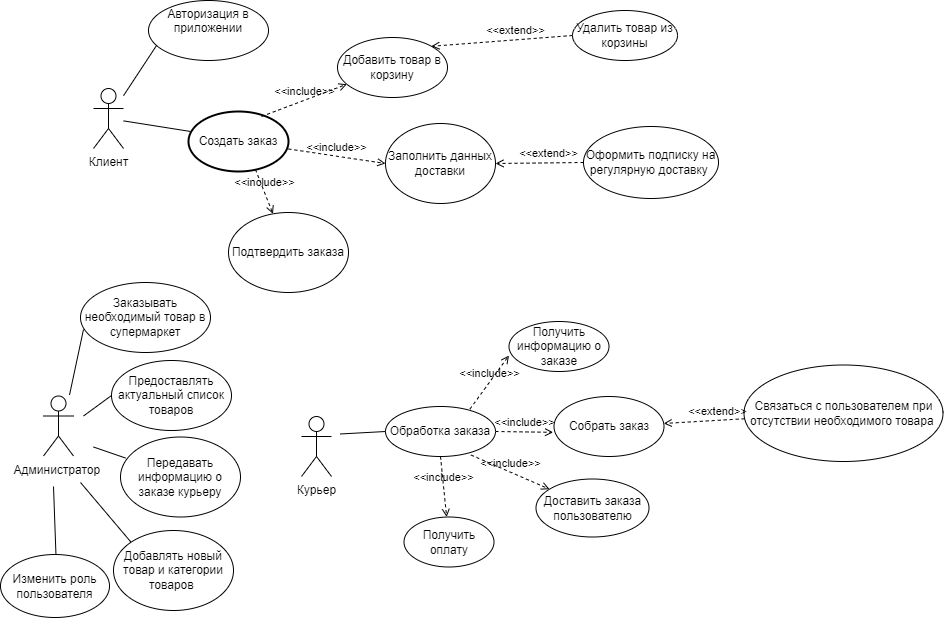

The diagram above was exported from draw.io. Its source (the exported page's mxGraphModel, read from the mxfile embedded in the PNG):
<mxGraphModel dx="1662" dy="789" grid="0" gridSize="10" guides="1" tooltips="1" connect="1" arrows="1" fold="1" page="1" pageScale="1" pageWidth="827" pageHeight="1169" math="0" shadow="0">
  <root>
    <mxCell id="0" />
    <mxCell id="1" parent="0" />
    <mxCell id="ioAGaOSyS_LqadrO7oGp-1" value="Клиент" style="shape=umlActor;verticalLabelPosition=bottom;verticalAlign=top;html=1;outlineConnect=0;" parent="1" vertex="1">
      <mxGeometry x="130" y="123" width="30" height="60" as="geometry" />
    </mxCell>
    <mxCell id="ioAGaOSyS_LqadrO7oGp-2" value="Администратор&amp;nbsp;" style="shape=umlActor;verticalLabelPosition=bottom;verticalAlign=top;html=1;outlineConnect=0;" parent="1" vertex="1">
      <mxGeometry x="80" y="430.5" width="30" height="60" as="geometry" />
    </mxCell>
    <mxCell id="ioAGaOSyS_LqadrO7oGp-5" value="Авторизация в приложении" style="ellipse;whiteSpace=wrap;html=1;verticalAlign=top;" parent="1" vertex="1">
      <mxGeometry x="185" y="35" width="120" height="60" as="geometry" />
    </mxCell>
    <mxCell id="ioAGaOSyS_LqadrO7oGp-9" value="Создать заказ" style="strokeWidth=2;html=1;shape=mxgraph.flowchart.start_1;whiteSpace=wrap;" parent="1" vertex="1">
      <mxGeometry x="225" y="146" width="100" height="60" as="geometry" />
    </mxCell>
    <mxCell id="ioAGaOSyS_LqadrO7oGp-11" value="&amp;lt;&amp;lt;include&amp;gt;&amp;gt;" style="html=1;verticalAlign=bottom;labelBackgroundColor=none;endArrow=open;endFill=0;dashed=1;rounded=0;exitX=0.73;exitY=0.083;exitDx=0;exitDy=0;exitPerimeter=0;" parent="1" source="ioAGaOSyS_LqadrO7oGp-9" target="ioAGaOSyS_LqadrO7oGp-12" edge="1">
      <mxGeometry width="160" relative="1" as="geometry">
        <mxPoint x="468" y="119" as="sourcePoint" />
        <mxPoint x="653" y="166" as="targetPoint" />
      </mxGeometry>
    </mxCell>
    <mxCell id="ioAGaOSyS_LqadrO7oGp-12" value="Добавить товар в корзину" style="ellipse;whiteSpace=wrap;html=1;" parent="1" vertex="1">
      <mxGeometry x="374" y="72" width="110" height="60" as="geometry" />
    </mxCell>
    <mxCell id="ioAGaOSyS_LqadrO7oGp-13" value="&amp;lt;&amp;lt;extend&amp;gt;&amp;gt;" style="html=1;verticalAlign=bottom;labelBackgroundColor=none;endArrow=open;endFill=0;dashed=1;rounded=0;entryX=1;entryY=0;entryDx=0;entryDy=0;exitX=0;exitY=0.5;exitDx=0;exitDy=0;" parent="1" source="ioAGaOSyS_LqadrO7oGp-14" target="ioAGaOSyS_LqadrO7oGp-12" edge="1">
      <mxGeometry x="-0.2" width="160" relative="1" as="geometry">
        <mxPoint x="656" y="92" as="sourcePoint" />
        <mxPoint x="633" y="226" as="targetPoint" />
        <mxPoint as="offset" />
      </mxGeometry>
    </mxCell>
    <mxCell id="ioAGaOSyS_LqadrO7oGp-14" value="Удалить товар из корзины" style="ellipse;whiteSpace=wrap;html=1;" parent="1" vertex="1">
      <mxGeometry x="609" y="45" width="105" height="50" as="geometry" />
    </mxCell>
    <mxCell id="ioAGaOSyS_LqadrO7oGp-15" value="&amp;lt;&amp;lt;include&amp;gt;&amp;gt;" style="html=1;verticalAlign=bottom;labelBackgroundColor=none;endArrow=open;endFill=0;dashed=1;rounded=0;entryX=0;entryY=0.5;entryDx=0;entryDy=0;" parent="1" source="ioAGaOSyS_LqadrO7oGp-9" target="ioAGaOSyS_LqadrO7oGp-16" edge="1">
      <mxGeometry width="160" relative="1" as="geometry">
        <mxPoint x="663" y="126" as="sourcePoint" />
        <mxPoint x="693" y="146" as="targetPoint" />
      </mxGeometry>
    </mxCell>
    <mxCell id="ioAGaOSyS_LqadrO7oGp-16" value="Заполнить данных доставки" style="ellipse;whiteSpace=wrap;html=1;" parent="1" vertex="1">
      <mxGeometry x="422" y="158" width="110" height="80" as="geometry" />
    </mxCell>
    <mxCell id="ioAGaOSyS_LqadrO7oGp-18" value="Оформить подписку на регулярную доставку&amp;nbsp;" style="ellipse;whiteSpace=wrap;html=1;" parent="1" vertex="1">
      <mxGeometry x="620" y="161" width="135" height="72" as="geometry" />
    </mxCell>
    <mxCell id="ioAGaOSyS_LqadrO7oGp-19" value="&amp;lt;&amp;lt;extend&amp;gt;&amp;gt;" style="html=1;verticalAlign=bottom;labelBackgroundColor=none;endArrow=open;endFill=0;dashed=1;rounded=0;exitX=0;exitY=0.5;exitDx=0;exitDy=0;entryX=1;entryY=0.5;entryDx=0;entryDy=0;" parent="1" source="ioAGaOSyS_LqadrO7oGp-18" target="ioAGaOSyS_LqadrO7oGp-16" edge="1">
      <mxGeometry x="-0.2" width="160" relative="1" as="geometry">
        <mxPoint x="604" y="291" as="sourcePoint" />
        <mxPoint x="606.5" y="241" as="targetPoint" />
        <mxPoint as="offset" />
      </mxGeometry>
    </mxCell>
    <mxCell id="ioAGaOSyS_LqadrO7oGp-21" value="Подтвердить заказа" style="ellipse;whiteSpace=wrap;html=1;" parent="1" vertex="1">
      <mxGeometry x="265" y="247" width="120" height="80" as="geometry" />
    </mxCell>
    <mxCell id="ioAGaOSyS_LqadrO7oGp-22" value="&amp;lt;&amp;lt;include&amp;gt;&amp;gt;" style="html=1;verticalAlign=bottom;labelBackgroundColor=none;endArrow=open;endFill=0;dashed=1;rounded=0;exitX=0.67;exitY=0.967;exitDx=0;exitDy=0;exitPerimeter=0;" parent="1" source="ioAGaOSyS_LqadrO7oGp-9" target="ioAGaOSyS_LqadrO7oGp-21" edge="1">
      <mxGeometry width="160" relative="1" as="geometry">
        <mxPoint x="359" y="254" as="sourcePoint" />
        <mxPoint x="643.999999999997" y="211" as="targetPoint" />
      </mxGeometry>
    </mxCell>
    <mxCell id="ioAGaOSyS_LqadrO7oGp-23" value="Предоставлять актуальный список товаров" style="ellipse;whiteSpace=wrap;html=1;" parent="1" vertex="1">
      <mxGeometry x="148" y="395" width="120" height="70" as="geometry" />
    </mxCell>
    <mxCell id="ioAGaOSyS_LqadrO7oGp-25" value="Передавать информацию о заказе курьеру" style="ellipse;whiteSpace=wrap;html=1;" parent="1" vertex="1">
      <mxGeometry x="157" y="471.5" width="120" height="80" as="geometry" />
    </mxCell>
    <mxCell id="ioAGaOSyS_LqadrO7oGp-27" value="Заказывать необходимый товар в супермаркет" style="ellipse;whiteSpace=wrap;html=1;" parent="1" vertex="1">
      <mxGeometry x="117" y="317" width="130" height="70" as="geometry" />
    </mxCell>
    <mxCell id="ioAGaOSyS_LqadrO7oGp-29" value="Курьер" style="shape=umlActor;verticalLabelPosition=bottom;verticalAlign=top;html=1;outlineConnect=0;" parent="1" vertex="1">
      <mxGeometry x="338" y="451" width="30" height="60" as="geometry" />
    </mxCell>
    <mxCell id="ioAGaOSyS_LqadrO7oGp-31" value="Получить информацию о заказе" style="ellipse;whiteSpace=wrap;html=1;" parent="1" vertex="1">
      <mxGeometry x="545.5" y="356" width="100" height="50" as="geometry" />
    </mxCell>
    <mxCell id="ioAGaOSyS_LqadrO7oGp-32" value="&amp;lt;&amp;lt;include&amp;gt;&amp;gt;" style="html=1;verticalAlign=bottom;labelBackgroundColor=none;endArrow=open;endFill=0;dashed=1;rounded=0;exitX=1;exitY=0.5;exitDx=0;exitDy=0;entryX=-0.008;entryY=0.597;entryDx=0;entryDy=0;entryPerimeter=0;" parent="1" source="ioAGaOSyS_LqadrO7oGp-36" target="ioAGaOSyS_LqadrO7oGp-33" edge="1">
      <mxGeometry width="160" relative="1" as="geometry">
        <mxPoint x="687" y="453.15999999999997" as="sourcePoint" />
        <mxPoint x="737.0000000000045" y="453.5" as="targetPoint" />
      </mxGeometry>
    </mxCell>
    <mxCell id="ioAGaOSyS_LqadrO7oGp-33" value="Собрать заказ" style="ellipse;whiteSpace=wrap;html=1;" parent="1" vertex="1">
      <mxGeometry x="590.5" y="431" width="110" height="60" as="geometry" />
    </mxCell>
    <mxCell id="ioAGaOSyS_LqadrO7oGp-34" value="Связаться с пользователем при отсутствии необходимого товара&amp;nbsp;" style="ellipse;whiteSpace=wrap;html=1;" parent="1" vertex="1">
      <mxGeometry x="780.5" y="399.5" width="199" height="96.5" as="geometry" />
    </mxCell>
    <mxCell id="ioAGaOSyS_LqadrO7oGp-35" value="&amp;lt;&amp;lt;extend&amp;gt;&amp;gt;" style="html=1;verticalAlign=bottom;labelBackgroundColor=none;endArrow=open;endFill=0;dashed=1;rounded=0;" parent="1" source="ioAGaOSyS_LqadrO7oGp-34" target="ioAGaOSyS_LqadrO7oGp-33" edge="1">
      <mxGeometry x="-0.3333" width="160" relative="1" as="geometry">
        <mxPoint x="636.66" y="598.5" as="sourcePoint" />
        <mxPoint x="792" y="483.5" as="targetPoint" />
        <mxPoint as="offset" />
      </mxGeometry>
    </mxCell>
    <mxCell id="ioAGaOSyS_LqadrO7oGp-36" value="Обработка заказа" style="ellipse;whiteSpace=wrap;html=1;" parent="1" vertex="1">
      <mxGeometry x="422" y="441" width="110" height="50" as="geometry" />
    </mxCell>
    <mxCell id="ioAGaOSyS_LqadrO7oGp-37" value="&amp;lt;&amp;lt;include&amp;gt;&amp;gt;" style="html=1;verticalAlign=bottom;labelBackgroundColor=none;endArrow=open;endFill=0;dashed=1;rounded=0;exitX=0.768;exitY=0.05;exitDx=0;exitDy=0;entryX=0;entryY=0.68;entryDx=0;entryDy=0;entryPerimeter=0;exitPerimeter=0;" parent="1" source="ioAGaOSyS_LqadrO7oGp-36" target="ioAGaOSyS_LqadrO7oGp-31" edge="1">
      <mxGeometry width="160" relative="1" as="geometry">
        <mxPoint x="552" y="472.68" as="sourcePoint" />
        <mxPoint x="601.1199999999999" y="470.99999999999994" as="targetPoint" />
      </mxGeometry>
    </mxCell>
    <mxCell id="ioAGaOSyS_LqadrO7oGp-38" value="&amp;lt;&amp;lt;include&amp;gt;&amp;gt;" style="html=1;verticalAlign=bottom;labelBackgroundColor=none;endArrow=open;endFill=0;dashed=1;rounded=0;exitX=0.777;exitY=0.97;exitDx=0;exitDy=0;exitPerimeter=0;" parent="1" source="ioAGaOSyS_LqadrO7oGp-36" target="ioAGaOSyS_LqadrO7oGp-39" edge="1">
      <mxGeometry width="160" relative="1" as="geometry">
        <mxPoint x="868" y="455.5" as="sourcePoint" />
        <mxPoint x="908" y="451" as="targetPoint" />
      </mxGeometry>
    </mxCell>
    <mxCell id="ioAGaOSyS_LqadrO7oGp-39" value="Доставить заказа пользователю" style="ellipse;whiteSpace=wrap;html=1;" parent="1" vertex="1">
      <mxGeometry x="572.5" y="513.5" width="113" height="58" as="geometry" />
    </mxCell>
    <mxCell id="ioAGaOSyS_LqadrO7oGp-40" value="&amp;lt;&amp;lt;include&amp;gt;&amp;gt;" style="html=1;verticalAlign=bottom;labelBackgroundColor=none;endArrow=open;endFill=0;dashed=1;rounded=0;exitX=0.5;exitY=1;exitDx=0;exitDy=0;" parent="1" source="ioAGaOSyS_LqadrO7oGp-36" target="ioAGaOSyS_LqadrO7oGp-41" edge="1">
      <mxGeometry width="160" relative="1" as="geometry">
        <mxPoint x="1028" y="465.5" as="sourcePoint" />
        <mxPoint x="1068" y="449" as="targetPoint" />
      </mxGeometry>
    </mxCell>
    <mxCell id="ioAGaOSyS_LqadrO7oGp-41" value="Получить оплату" style="ellipse;whiteSpace=wrap;html=1;" parent="1" vertex="1">
      <mxGeometry x="440.5" y="551.5" width="90" height="50" as="geometry" />
    </mxCell>
    <mxCell id="tofsjnn3oxXb3Uy5TS0Q-1" value="" style="endArrow=none;html=1;rounded=0;entryX=0.067;entryY=0.75;entryDx=0;entryDy=0;entryPerimeter=0;" parent="1" source="ioAGaOSyS_LqadrO7oGp-1" target="ioAGaOSyS_LqadrO7oGp-5" edge="1">
      <mxGeometry width="50" height="50" relative="1" as="geometry">
        <mxPoint x="172" y="134" as="sourcePoint" />
        <mxPoint x="219" y="99" as="targetPoint" />
      </mxGeometry>
    </mxCell>
    <mxCell id="tofsjnn3oxXb3Uy5TS0Q-2" value="" style="endArrow=none;html=1;rounded=0;entryX=0.02;entryY=0.333;entryDx=0;entryDy=0;entryPerimeter=0;" parent="1" source="ioAGaOSyS_LqadrO7oGp-1" target="ioAGaOSyS_LqadrO7oGp-9" edge="1">
      <mxGeometry width="50" height="50" relative="1" as="geometry">
        <mxPoint x="170" y="160" as="sourcePoint" />
        <mxPoint x="554" y="73" as="targetPoint" />
      </mxGeometry>
    </mxCell>
    <mxCell id="tofsjnn3oxXb3Uy5TS0Q-3" value="" style="endArrow=none;html=1;rounded=0;entryX=0.023;entryY=0.671;entryDx=0;entryDy=0;entryPerimeter=0;" parent="1" target="ioAGaOSyS_LqadrO7oGp-27" edge="1">
      <mxGeometry width="50" height="50" relative="1" as="geometry">
        <mxPoint x="106" y="429.5" as="sourcePoint" />
        <mxPoint x="90" y="343.5" as="targetPoint" />
      </mxGeometry>
    </mxCell>
    <mxCell id="tofsjnn3oxXb3Uy5TS0Q-4" value="" style="endArrow=none;html=1;rounded=0;entryX=0;entryY=0.5;entryDx=0;entryDy=0;" parent="1" target="ioAGaOSyS_LqadrO7oGp-23" edge="1">
      <mxGeometry width="50" height="50" relative="1" as="geometry">
        <mxPoint x="120" y="450.5" as="sourcePoint" />
        <mxPoint x="104" y="300.5" as="targetPoint" />
      </mxGeometry>
    </mxCell>
    <mxCell id="tofsjnn3oxXb3Uy5TS0Q-5" value="" style="endArrow=none;html=1;rounded=0;entryX=0.042;entryY=0.263;entryDx=0;entryDy=0;entryPerimeter=0;" parent="1" target="ioAGaOSyS_LqadrO7oGp-25" edge="1">
      <mxGeometry width="50" height="50" relative="1" as="geometry">
        <mxPoint x="130" y="481.5" as="sourcePoint" />
        <mxPoint x="83" y="350.5" as="targetPoint" />
      </mxGeometry>
    </mxCell>
    <mxCell id="tofsjnn3oxXb3Uy5TS0Q-7" value="" style="endArrow=none;html=1;rounded=0;entryX=0;entryY=0.5;entryDx=0;entryDy=0;" parent="1" target="ioAGaOSyS_LqadrO7oGp-36" edge="1">
      <mxGeometry width="50" height="50" relative="1" as="geometry">
        <mxPoint x="376.5" y="468.5" as="sourcePoint" />
        <mxPoint x="447.5" y="374.5" as="targetPoint" />
      </mxGeometry>
    </mxCell>
    <mxCell id="tofsjnn3oxXb3Uy5TS0Q-8" value="" style="endArrow=none;html=1;rounded=0;entryX=0;entryY=0;entryDx=0;entryDy=0;" parent="1" target="tofsjnn3oxXb3Uy5TS0Q-9" edge="1">
      <mxGeometry width="50" height="50" relative="1" as="geometry">
        <mxPoint x="117" y="517" as="sourcePoint" />
        <mxPoint x="158" y="586" as="targetPoint" />
      </mxGeometry>
    </mxCell>
    <mxCell id="tofsjnn3oxXb3Uy5TS0Q-9" value="Добавлять новый товар и категории товаров&amp;nbsp;" style="ellipse;whiteSpace=wrap;html=1;" parent="1" vertex="1">
      <mxGeometry x="150" y="565" width="120" height="80" as="geometry" />
    </mxCell>
    <mxCell id="tofsjnn3oxXb3Uy5TS0Q-10" value="" style="endArrow=none;html=1;rounded=0;exitX=0.408;exitY=0;exitDx=0;exitDy=0;exitPerimeter=0;" parent="1" edge="1">
      <mxGeometry width="50" height="50" relative="1" as="geometry">
        <mxPoint x="94.47199999999998" y="645" as="sourcePoint" />
        <mxPoint x="90" y="521" as="targetPoint" />
      </mxGeometry>
    </mxCell>
    <mxCell id="tofsjnn3oxXb3Uy5TS0Q-11" value="Изменить роль пользователя" style="ellipse;whiteSpace=wrap;html=1;" parent="1" vertex="1">
      <mxGeometry x="37" y="589" width="109" height="63" as="geometry" />
    </mxCell>
  </root>
</mxGraphModel>